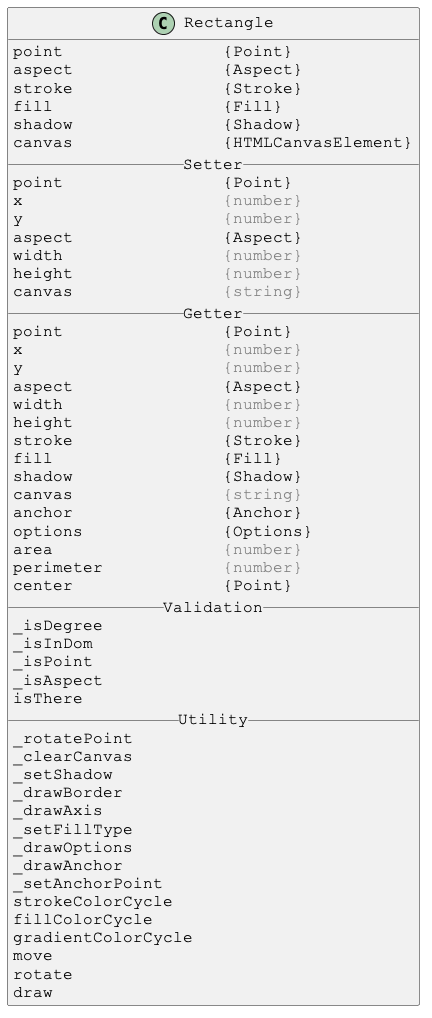

The diagram above was rendered by PlantUML. Its source (embedded in the PNG):
@startuml

skinparam DefaultFontSize 16
skinparam DefaultFontName Courier New

class Rectangle {
point                {Point}
aspect               {Aspect}
stroke               {Stroke}
fill                 {Fill}
shadow               {Shadow}
canvas               {HTMLCanvasElement}
__ Setter __
point                {Point}
x                    <color:gray>{number}</color>
y                    <color:gray>{number}</color>
aspect               {Aspect}
width                <color:gray>{number}</color>
height               <color:gray>{number}</color>
canvas               <color:gray>{string}</color>
__ Getter __
point                {Point}
x                    <color:gray>{number}</color>
y                    <color:gray>{number}</color>
aspect               {Aspect}
width                <color:gray>{number}</color>
height               <color:gray>{number}</color>
stroke               {Stroke}
fill                 {Fill}
shadow               {Shadow}
canvas               <color:gray>{string}</color>
anchor               {Anchor}
options              {Options}
area                 <color:gray>{number}</color>
perimeter            <color:gray>{number}</color>
center               {Point}
__ Validation __
_isDegree
_isInDom
_isPoint
_isAspect
isThere
__ Utility __
_rotatePoint
_clearCanvas
_setShadow
_drawBorder
_drawAxis
_setFillType
_drawOptions
_drawAnchor
_setAnchorPoint
strokeColorCycle
fillColorCycle
gradientColorCycle
move
rotate
draw
}

@enduml